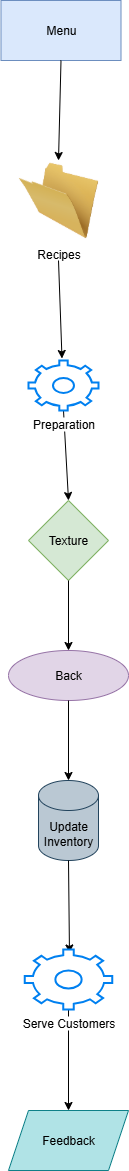

The diagram above was exported from draw.io. Its source (the exported page's mxGraphModel, read from the mxfile embedded in the PNG):
<mxGraphModel dx="874" dy="609" grid="1" gridSize="10" guides="1" tooltips="1" connect="1" arrows="1" fold="1" page="1" pageScale="1" pageWidth="827" pageHeight="1169" math="0" shadow="0">
  <root>
    <mxCell id="0" />
    <mxCell id="1" parent="0" />
    <mxCell id="3qR8pqloPmkPSRMzoMVS-1" value="Texture" style="rhombus;whiteSpace=wrap;html=1;fillColor=#d5e8d4;strokeColor=#82b366;" vertex="1" parent="1">
      <mxGeometry x="360" y="660" width="80" height="80" as="geometry" />
    </mxCell>
    <mxCell id="3qR8pqloPmkPSRMzoMVS-2" value="Back" style="ellipse;whiteSpace=wrap;html=1;fillColor=#e1d5e7;strokeColor=#9673a6;" vertex="1" parent="1">
      <mxGeometry x="340" y="810" width="120" height="50" as="geometry" />
    </mxCell>
    <mxCell id="3qR8pqloPmkPSRMzoMVS-3" value="Update Inventory" style="shape=cylinder3;whiteSpace=wrap;html=1;boundedLbl=1;backgroundOutline=1;size=15;fillColor=#bac8d3;strokeColor=#23445d;" vertex="1" parent="1">
      <mxGeometry x="370" y="940" width="60" height="80" as="geometry" />
    </mxCell>
    <mxCell id="3qR8pqloPmkPSRMzoMVS-4" value="Feedback" style="shape=parallelogram;perimeter=parallelogramPerimeter;whiteSpace=wrap;html=1;fixedSize=1;fillColor=#b0e3e6;strokeColor=#0e8088;" vertex="1" parent="1">
      <mxGeometry x="340" y="1270" width="120" height="60" as="geometry" />
    </mxCell>
    <mxCell id="3qR8pqloPmkPSRMzoMVS-6" value="" style="endArrow=classic;html=1;rounded=0;entryX=0.5;entryY=0;entryDx=0;entryDy=0;exitX=0.5;exitY=1;exitDx=0;exitDy=0;" edge="1" parent="1" target="3qR8pqloPmkPSRMzoMVS-1">
      <mxGeometry width="50" height="50" relative="1" as="geometry">
        <mxPoint x="395" y="570" as="sourcePoint" />
        <mxPoint x="242.5" y="530" as="targetPoint" />
      </mxGeometry>
    </mxCell>
    <mxCell id="3qR8pqloPmkPSRMzoMVS-7" value="" style="endArrow=classic;html=1;rounded=0;entryX=0.5;entryY=0;entryDx=0;entryDy=0;exitX=0.5;exitY=1;exitDx=0;exitDy=0;" edge="1" parent="1" source="3qR8pqloPmkPSRMzoMVS-1" target="3qR8pqloPmkPSRMzoMVS-2">
      <mxGeometry width="50" height="50" relative="1" as="geometry">
        <mxPoint x="322.5" y="690" as="sourcePoint" />
        <mxPoint x="372.5" y="640" as="targetPoint" />
      </mxGeometry>
    </mxCell>
    <mxCell id="3qR8pqloPmkPSRMzoMVS-8" value="" style="endArrow=classic;html=1;rounded=0;entryX=0.5;entryY=0;entryDx=0;entryDy=0;entryPerimeter=0;exitX=0.5;exitY=1;exitDx=0;exitDy=0;" edge="1" parent="1" source="3qR8pqloPmkPSRMzoMVS-2" target="3qR8pqloPmkPSRMzoMVS-3">
      <mxGeometry width="50" height="50" relative="1" as="geometry">
        <mxPoint x="182.5" y="750" as="sourcePoint" />
        <mxPoint x="232.5" y="700" as="targetPoint" />
      </mxGeometry>
    </mxCell>
    <mxCell id="3qR8pqloPmkPSRMzoMVS-9" value="" style="endArrow=classic;html=1;rounded=0;entryX=0.511;entryY=0.058;entryDx=0;entryDy=0;exitX=0.5;exitY=1;exitDx=0;exitDy=0;exitPerimeter=0;entryPerimeter=0;" edge="1" parent="1" source="3qR8pqloPmkPSRMzoMVS-3" target="3qR8pqloPmkPSRMzoMVS-16">
      <mxGeometry width="50" height="50" relative="1" as="geometry">
        <mxPoint x="132.5" y="730" as="sourcePoint" />
        <mxPoint x="362.5" y="1090" as="targetPoint" />
      </mxGeometry>
    </mxCell>
    <mxCell id="3qR8pqloPmkPSRMzoMVS-10" value="" style="endArrow=classic;html=1;rounded=0;entryX=0.5;entryY=0;entryDx=0;entryDy=0;exitX=0.5;exitY=1;exitDx=0;exitDy=0;" edge="1" parent="1" source="3qR8pqloPmkPSRMzoMVS-16" target="3qR8pqloPmkPSRMzoMVS-4">
      <mxGeometry width="50" height="50" relative="1" as="geometry">
        <mxPoint x="362.5" y="1150" as="sourcePoint" />
        <mxPoint x="182.5" y="760" as="targetPoint" />
      </mxGeometry>
    </mxCell>
    <mxCell id="3qR8pqloPmkPSRMzoMVS-11" value="Recipes" style="image;html=1;image=img/lib/clip_art/general/Empty_Folder_128x128.png" vertex="1" parent="1">
      <mxGeometry x="350" y="320" width="80" height="80" as="geometry" />
    </mxCell>
    <mxCell id="3qR8pqloPmkPSRMzoMVS-14" value="" style="endArrow=classic;html=1;rounded=0;" edge="1" parent="1">
      <mxGeometry width="50" height="50" relative="1" as="geometry">
        <mxPoint x="390" y="420" as="sourcePoint" />
        <mxPoint x="393.5" y="518" as="targetPoint" />
      </mxGeometry>
    </mxCell>
    <mxCell id="3qR8pqloPmkPSRMzoMVS-16" value="Serve Customers" style="html=1;verticalLabelPosition=bottom;align=center;labelBackgroundColor=#ffffff;verticalAlign=top;strokeWidth=2;strokeColor=#0080F0;shadow=0;dashed=0;shape=mxgraph.ios7.icons.settings;" vertex="1" parent="1">
      <mxGeometry x="356.25" y="1109" width="87.5" height="60" as="geometry" />
    </mxCell>
    <mxCell id="3qR8pqloPmkPSRMzoMVS-17" value="Menu" style="rounded=0;whiteSpace=wrap;html=1;fillColor=#dae8fc;strokeColor=#6c8ebf;" vertex="1" parent="1">
      <mxGeometry x="332.5" y="160" width="120" height="60" as="geometry" />
    </mxCell>
    <mxCell id="3qR8pqloPmkPSRMzoMVS-18" value="" style="endArrow=classic;html=1;rounded=0;entryX=0.5;entryY=0;entryDx=0;entryDy=0;exitX=0.5;exitY=1;exitDx=0;exitDy=0;" edge="1" parent="1" source="3qR8pqloPmkPSRMzoMVS-17" target="3qR8pqloPmkPSRMzoMVS-11">
      <mxGeometry width="50" height="50" relative="1" as="geometry">
        <mxPoint x="230" y="300" as="sourcePoint" />
        <mxPoint x="280" y="250" as="targetPoint" />
      </mxGeometry>
    </mxCell>
    <mxCell id="3qR8pqloPmkPSRMzoMVS-20" value="Preparation" style="html=1;verticalLabelPosition=bottom;align=center;labelBackgroundColor=#ffffff;verticalAlign=top;strokeWidth=2;strokeColor=#0080F0;shadow=0;dashed=0;shape=mxgraph.ios7.icons.settings;" vertex="1" parent="1">
      <mxGeometry x="360" y="520" width="70" height="50" as="geometry" />
    </mxCell>
  </root>
</mxGraphModel>